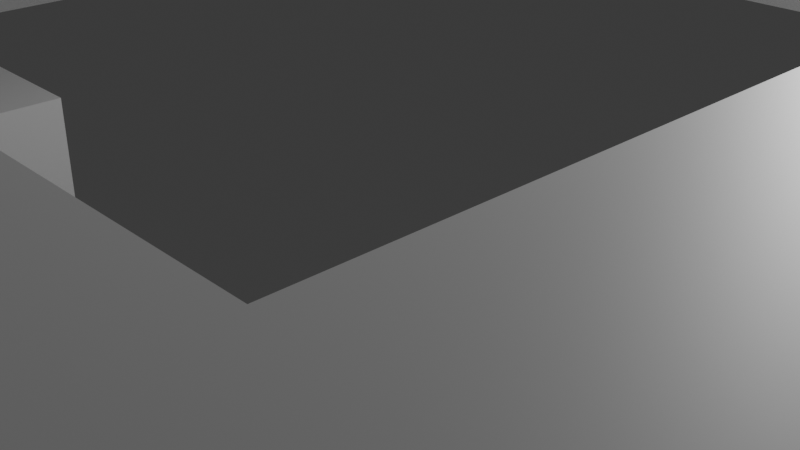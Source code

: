 # Source: l1_bkp.blend  (saved by Blender 5.0.118; exported with 4.5.12 LTS)
import bpy
from mathutils import Matrix  # noqa: F401  (used for matrix-valued properties, if any)

bpy.ops.wm.read_factory_settings(use_empty=True)
scene = bpy.context.scene
scene.name = 'Scene'

# ---- collections
col_collection = bpy.data.collections.new('Collection'); scene.collection.children.link(col_collection)
col_export = bpy.data.collections.new('Export'); scene.collection.children.link(col_export)

# ---- materials (node trees are filled in below, after node groups)
mat_walls = bpy.data.materials.new('Walls')
mat_walls.alpha_threshold = 0.0
mat_walls.use_backface_culling_lightprobe_volume = False
mat_walls.roughness = 0.5
mat_walls.line_color = (0.0, 0.0, 0.0, 1.0)
mat_floor = bpy.data.materials.new('Floor')

# ---- material node trees
mat_walls.use_nodes = True; mat_walls.node_tree.nodes.clear()
_N = mat_walls.node_tree.nodes; _L = mat_walls.node_tree.links
n0 = _N.new('ShaderNodeOutputMaterial'); n0.name = 'Material Output'; n0.location = (200, 100)
n1 = _N.new('ShaderNodeBsdfPrincipled'); n1.name = 'Principled BSDF'; n1.location = (-200, 100)
_L.new(n1.outputs[0], n0.inputs[0])
n0.is_active_output = True
mat_floor.use_nodes = True; mat_floor.node_tree.nodes.clear()
_N = mat_floor.node_tree.nodes; _L = mat_floor.node_tree.links
n0 = _N.new('ShaderNodeBsdfPrincipled'); n0.name = 'Principled BSDF'; n0.location = (-200, 100)
n1 = _N.new('ShaderNodeOutputMaterial'); n1.name = 'Material Output'; n1.location = (200, 100)
_L.new(n0.outputs[0], n1.inputs[0])
n1.is_active_output = True

# ---- world
world_world = bpy.data.worlds.new('World'); scene.world = world_world
world_world.use_nodes = True; world_world.node_tree.nodes.clear()
_N = world_world.node_tree.nodes; _L = world_world.node_tree.links
n0 = _N.new('ShaderNodeOutputWorld'); n0.name = 'World Output'; n0.location = (200, 100)
n1 = _N.new('ShaderNodeBackground'); n1.name = 'Background'; n1.location = (-200, 100)
n1.inputs[0].default_value = (0.05088, 0.05088, 0.05088, 1.0)
_L.new(n1.outputs[0], n0.inputs[0])
n0.is_active_output = True
world_world.color = (0.05088, 0.05088, 0.05088)
world_world.sun_shadow_jitter_overblur = 0.0

# ---- cameras
cam_camera = bpy.data.cameras.new('Camera')
cam_camera.clip_end = 100.0
cam_camera.ortho_scale = 7.314

# ---- lights
light_light = bpy.data.lights.new('Light', 'POINT')
light_light.energy = 1000.0
light_light.shadow_soft_size = 0.1

# ---- meshes
me_cube_001 = bpy.data.meshes.new('Cube.001')
me_cube_001.from_pydata([(2.0, -14.0, 0.0), (2.0, -14.0, 4.0), (4.0, -30.0, 0.0), (4.0, -30.0, 4.0), (6.0, -10.0, 4.0), (6.0, -10.0, 0.0), (2.0, -28.0, 4.0), (2.0, -28.0, 0.0), (10.0, -6.0, 0.0), (10.0, -6.0, 4.0), (10.0, 6.0, 0.0), (10.0, 6.0, 4.0), (-2.0, -14.0, 0.0), (-2.0, -14.0, 4.0), (-4.0, -30.0, 0.0), (-4.0, -30.0, 4.0), (-6.0, -10.0, 4.0), (-6.0, -10.0, 0.0), (-2.0, -28.0, 4.0), (-2.0, -28.0, 0.0), (-10.0, -6.0, 0.0), (-10.0, -6.0, 4.0), (-10.0, 6.0, 0.0), (-10.0, 6.0, 4.0), (40.0, 10.0, 4.0), (40.0, 10.0, 0.0), (-40.0, 10.0, 4.0), (-40.0, 10.0, 0.0), (36.0, 6.0, 0.0), (36.0, 6.0, 4.0), (36.0, -6.0, 0.0), (36.0, -6.0, 4.0), (36.0, 1.0, 0.0), (36.0, -1.0, 0.0), (36.0, 1.0, 4.0), (36.0, -1.0, 4.0), (31.8, -1.0, 0.0), (31.8, -1.0, 4.0), (31.8, -2.8, 0.0), (31.8, -2.8, 4.0), (26.2, -2.8, 0.0), (26.2, -2.8, 4.0), (26.2, -1.6, 0.0), (26.2, -1.6, 4.0), (24.2, -1.6, 0.0), (24.2, -1.6, 4.0), (24.2, 0.8, 0.0), (24.2, 0.8, 4.0), (25.6, 0.8, 0.0), (25.6, 0.8, 4.0), (25.6, 1.8, 0.0), (25.6, 1.8, 4.0), (29.8, 1.8, 0.0), (29.8, 1.8, 4.0), (29.8, 1.0, 0.0), (29.8, 1.0, 4.0), (-36.0, 6.0, 0.0), (-36.0, 6.0, 4.0), (-36.0, -6.0, 0.0), (-36.0, -6.0, 4.0), (-36.0, 1.0, 0.0), (-36.0, -1.0, 0.0), (-36.0, 1.0, 4.0), (-36.0, -1.0, 4.0), (-31.8, -1.0, 0.0), (-31.8, -1.0, 4.0), (-31.8, -2.8, 0.0), (-31.8, -2.8, 4.0), (-26.2, -2.8, 0.0), (-26.2, -2.8, 4.0), (-25.8, -2.0, 0.0), (-25.8, -2.0, 4.0), (-26.2, -1.6, 0.0), (-26.2, -1.6, 4.0), (-24.2, -1.6, 0.0), (-24.2, -1.6, 4.0), (-24.2, 0.8, 0.0), (-24.2, 0.8, 4.0), (-25.2, 1.2, 0.0), (-25.2, 1.2, 4.0), (-25.6, 0.8, 0.0), (-25.6, 0.8, 4.0), (-25.6, 1.8, 0.0), (-25.6, 1.8, 4.0), (-29.8, 1.8, 0.0), (-29.8, 1.8, 4.0), (-29.8, 1.0, 0.0), (-29.8, 1.0, 4.0), (40.0, -10.0, 4.0), (40.0, -10.0, 0.0), (-40.0, -10.0, 4.0), (-40.0, -10.0, 0.0)], [(70, 72), (71, 70), (73, 71), (78, 80), (79, 78), (81, 79)], [(7, 6, 1, 0), (2, 3, 6, 7), (4, 5, 0, 1), (10, 8, 9, 11), (19, 12, 13, 18), (14, 19, 18, 15), (16, 13, 12, 17), (29, 28, 10, 11), (23, 21, 20, 22), (20, 21, 59, 58), (56, 57, 23, 22), (24, 26, 27, 25), (33, 36, 37, 35), (54, 32, 34, 55), (32, 28, 29, 34), (30, 33, 35, 31), (36, 38, 39, 37), (38, 40, 41, 39), (40, 42, 43, 41), (42, 44, 45, 43), (44, 46, 47, 45), (46, 48, 49, 47), (48, 50, 51, 49), (50, 52, 53, 51), (52, 54, 55, 53), (61, 63, 65, 64), (86, 87, 62, 60), (60, 62, 57, 56), (58, 59, 63, 61), (64, 65, 67, 66), (66, 67, 69, 68), (68, 69, 73, 72), (72, 73, 75, 74), (74, 75, 77, 76), (76, 77, 81, 80), (80, 81, 83, 82), (82, 83, 85, 84), (84, 85, 87, 86), (9, 8, 30, 31), (5, 4, 88, 89), (89, 88, 24, 25), (90, 16, 17, 91), (90, 91, 27, 26), (2, 14, 15, 3)])
_uv = me_cube_001.uv_layers.new(name='UVMap')
_uv.uv.foreach_set('vector', [59.54, 3.815e-06, 59.54, -1.0, 56.04, -1.0, 56.04, 3.815e-06, 60.25, 3.815e-06, 60.25, -1.0, 59.54, -1.0, 59.54, 3.815e-06, 54.63, -1.0, 54.63, 3.815e-06, 56.04, 3.815e-06, 56.04, -1.0, 3.0, -1.0, 2.384e-07, -1.0, 4.768e-07, -2.0, 3.0, -2.0, 2.707, -5.722e-06, 6.208, -4.768e-06, 6.208, -1.0, 2.707, -1.0, 2.0, -5.722e-06, 2.707, -5.722e-06, 2.707, -1.0, 2.0, -1.0, 7.622, -1.0, 6.208, -1.0, 6.208, -4.768e-06, 7.622, -5.722e-06, 10.0, -2.0, 10.0, -1.0, 3.0, -1.0, 3.0, -2.0, 3.0, -2.0, 2.384e-07, -2.0, 0.0, -3.0, 3.0, -3.0, 27.2, -3.0, 27.2, -2.0, 20.2, -2.0, 20.2, -3.0, 10.0, -3.0, 10.0, -2.0, 3.0, -2.0, 3.0, -3.0, 41.13, -1.0, 21.12, -1.0, 21.12, -1.907e-06, 41.13, 0.0, 18.95, -1.0, 17.9, -1.0, 17.9, -2.0, 18.95, -2.0, 12.8, -1.0, 11.25, -1.0, 11.25, -2.0, 12.8, -2.0, 11.25, -1.0, 10.0, -1.0, 10.0, -2.0, 11.25, -2.0, 20.2, -1.0, 18.95, -1.0, 18.95, -2.0, 20.2, -2.0, 17.9, -1.0, 17.45, -1.0, 17.45, -2.0, 17.9, -2.0, 17.45, -1.0, 16.05, -1.0, 16.05, -2.0, 17.45, -2.0, 16.05, -1.0, 15.75, -1.0, 15.75, -2.0, 16.05, -2.0, 15.75, -1.0, 15.25, -1.0, 15.25, -2.0, 15.75, -2.0, 15.25, -1.0, 14.65, -1.0, 14.65, -2.0, 15.25, -2.0, 14.65, -1.0, 14.3, -1.0, 14.3, -2.0, 14.65, -2.0, 14.3, -1.0, 14.05, -1.0, 14.05, -2.0, 14.3, -2.0, 14.05, -1.0, 13.0, -1.0, 13.0, -2.0, 14.05, -2.0, 13.0, -1.0, 12.8, -1.0, 12.8, -2.0, 13.0, -2.0, 18.95, -3.0, 18.95, -2.0, 17.9, -2.0, 17.9, -3.0, 12.8, -3.0, 12.8, -2.0, 11.25, -2.0, 11.25, -3.0, 11.25, -3.0, 11.25, -2.0, 10.0, -2.0, 10.0, -3.0, 20.2, -3.0, 20.2, -2.0, 18.95, -2.0, 18.95, -3.0, 17.9, -3.0, 17.9, -2.0, 17.45, -2.0, 17.45, -3.0, 17.45, -3.0, 17.45, -2.0, 16.05, -2.0, 16.05, -3.0, 16.05, -3.0, 16.05, -2.0, 15.75, -2.0, 15.75, -3.0, 15.75, -3.0, 15.75, -2.0, 15.25, -2.0, 15.25, -3.0, 15.25, -3.0, 15.25, -2.0, 14.65, -2.0, 14.65, -3.0, 14.65, -3.0, 14.65, -2.0, 14.3, -2.0, 14.3, -3.0, 14.3, -3.0, 14.3, -2.0, 14.05, -2.0, 14.05, -3.0, 14.05, -3.0, 14.05, -2.0, 13.0, -2.0, 13.0, -3.0, 13.0, -3.0, 13.0, -2.0, 12.8, -2.0, 12.8, -3.0, 27.2, -2.0, 27.2, -1.0, 20.2, -1.0, 20.2, -2.0, 54.63, 3.815e-06, 54.63, -1.0, 46.13, -1.0, 46.13, 3.815e-06, 46.13, 3.815e-06, 46.13, -1.0, 41.13, -1.0, 41.13, 0.0, 16.12, -1.0, 7.622, -1.0, 7.622, -5.722e-06, 16.12, -3.815e-06, 16.12, -1.0, 16.12, -3.815e-06, 21.12, -1.907e-06, 21.12, -1.0, 9.095e-13, -6.651e-06, 2.0, -5.722e-06, 2.0, -1.0, 1.192e-07, -1.0])
me_cube_001.materials.append(mat_walls)
me_cube_001.update()
me_plane_001 = bpy.data.meshes.new('Plane.001')
me_plane_001.from_pydata([(40.0, 10.0, 0.0), (-40.0, 10.0, 0.0), (40.0, -10.0, 0.0), (-40.0, -10.0, 0.0), (-6.0, -10.0, 0.0), (6.0, -10.0, 0.0), (-2.0, -14.0, 0.0), (2.0, -14.0, 0.0), (6.0, 10.0, 0.0), (-6.0, 10.0, 0.0), (2.0, 10.0, 0.0), (-2.0, 10.0, 0.0), (-4.0, -30.0, 0.0), (4.0, -30.0, 0.0), (2.0, -28.0, 0.0), (-2.0, -28.0, 0.0), (-3.0, -2.0, 0.0), (-3.0, -5.1, 0.0), (-6.0, -5.1, 0.0), (-6.0, -2.0, 0.0), (6.0, -5.1, 0.0), (6.0, -2.0, 0.0), (3.0, -5.1, 0.0), (3.0, -2.0, 0.0)], [], [(15, 14, 7, 6), (12, 13, 14, 15), (18, 4, 6, 11, 9, 19, 16, 17), (6, 7, 10, 11), (21, 8, 10, 7, 5, 20, 22, 23), (20, 5, 2, 0, 8, 21), (19, 9, 1, 3, 4, 18)])
_uv = me_plane_001.uv_layers.new(name='UVMap')
_uv.uv.foreach_set('vector', [4.75, 4.75, 4.75, 5.25, 3.0, 5.25, 3.0, 4.75, 5.0, 4.5, 5.0, 5.5, 4.75, 5.25, 4.75, 4.75, 1.888, 4.25, 2.5, 4.25, 3.0, 4.75, 1.788e-06, 4.75, 1.788e-06, 4.25, 1.5, 4.25, 1.5, 4.625, 1.888, 4.625, 3.0, 4.75, 3.0, 5.25, 1.788e-06, 5.25, 1.788e-06, 4.75, 1.5, 5.75, 1.788e-06, 5.75, 1.788e-06, 5.25, 3.0, 5.25, 2.5, 5.75, 1.888, 5.75, 1.888, 5.375, 1.5, 5.375, 1.888, 5.75, 2.5, 5.75, 2.5, 10.0, 5.96e-07, 10.0, 1.788e-06, 5.75, 1.5, 5.75, 1.5, 4.25, 1.788e-06, 4.25, 1.788e-06, 5.96e-07, 2.5, 5.96e-07, 2.5, 4.25, 1.888, 4.25])
me_plane_001.materials.append(mat_floor)
me_plane_001.update()
me_plane_002 = bpy.data.meshes.new('Plane.002')
me_plane_002.from_pydata([(40.0, 10.0, 0.0), (-40.0, 10.0, 0.0), (40.0, -10.0, 0.0), (-40.0, -10.0, 0.0), (-6.0, -10.0, 0.0), (6.0, -10.0, 0.0), (-2.0, -14.0, 0.0), (2.0, -14.0, 0.0), (6.0, 10.0, 0.0), (-6.0, 10.0, 0.0), (-4.0, -30.0, 0.0), (4.0, -30.0, 0.0), (2.0, -28.0, 0.0), (-2.0, -28.0, 0.0), (-40.0, -6.0, 0.0), (40.0, -6.0, 0.0), (-6.0, -6.0, 0.0), (-2.0, -6.0, 0.0), (2.0, -6.0, 0.0), (6.0, -6.0, 0.0), (-40.0, 6.0, 0.0), (-6.0, 6.0, 0.0), (40.0, 6.0, 0.0), (6.0, 6.0, 0.0)], [], [(13, 6, 7, 12), (10, 13, 12, 11), (9, 8, 23, 21), (22, 23, 8, 0), (21, 20, 1, 9), (4, 3, 14, 16), (2, 5, 19, 15), (7, 18, 19, 5), (6, 17, 18, 7), (4, 16, 17, 6), (16, 14, 20, 21), (15, 19, 23, 22)])
_uv = me_plane_002.uv_layers.new(name='UVMap')
_uv.uv.foreach_set('vector', [9.5, 10.5, 6.0, 10.5, 6.0, 9.5, 9.5, 9.5, 10.0, 11.0, 9.5, 10.5, 9.5, 9.5, 10.0, 9.0, 3.576e-06, 11.5, 3.576e-06, 8.5, 1.0, 8.5, 1.0, 11.5, 1.0, 1.192e-06, 1.0, 8.5, 3.576e-06, 8.5, 5.96e-06, 1.192e-06, 1.0, 11.5, 1.0, 20.0, 1.192e-06, 20.0, 3.576e-06, 11.5, 5.0, 11.5, 5.0, 20.0, 4.0, 20.0, 4.0, 11.5, 5.0, 1.192e-06, 5.0, 8.5, 4.0, 8.5, 4.0, 4.768e-06, 6.0, 9.5, 4.0, 9.5, 4.0, 8.5, 5.0, 8.5, 6.0, 10.5, 4.0, 10.5, 4.0, 9.5, 6.0, 9.5, 5.0, 11.5, 4.0, 11.5, 4.0, 10.5, 6.0, 10.5, 4.0, 11.5, 4.0, 20.0, 1.0, 20.0, 1.0, 11.5, 4.0, 4.768e-06, 4.0, 8.5, 1.0, 8.5, 1.0, 1.192e-06])
me_plane_002.materials.append(mat_walls)
me_plane_002.update()
me_cube = bpy.data.meshes.new('Cube')
me_cube.from_pydata([(3.0, -5.1, -1.0), (3.0, -5.1, 1.0), (3.0, -2.0, -1.0), (3.0, -2.0, 1.0), (6.0, -5.1, -1.0), (6.0, -5.1, 1.0), (6.0, -2.0, -1.0), (6.0, -2.0, 1.0), (-6.0, -5.1, -1.0), (-6.0, -5.1, 1.0), (-6.0, -2.0, -1.0), (-6.0, -2.0, 1.0), (-3.0, -5.1, -1.0), (-3.0, -5.1, 1.0), (-3.0, -2.0, -1.0), (-3.0, -2.0, 1.0)], [], [(0, 1, 3, 2), (2, 3, 7, 6), (6, 7, 5, 4), (4, 5, 1, 0), (2, 6, 4, 0), (7, 3, 1, 5), (8, 9, 11, 10), (10, 11, 15, 14), (14, 15, 13, 12), (12, 13, 9, 8), (10, 14, 12, 8), (15, 11, 9, 13)])
_uv = me_cube.uv_layers.new(name='UVMap')
_uv.uv.foreach_set('vector', [0.375, 0.0, 0.625, 0.0, 0.625, 0.25, 0.375, 0.25, 0.375, 0.25, 0.625, 0.25, 0.625, 0.5, 0.375, 0.5, 0.375, 0.5, 0.625, 0.5, 0.625, 0.75, 0.375, 0.75, 0.375, 0.75, 0.625, 0.75, 0.625, 1.0, 0.375, 1.0, 0.125, 0.5, 0.375, 0.5, 0.375, 0.75, 0.125, 0.75, 0.625, 0.5, 0.875, 0.5, 0.875, 0.75, 0.625, 0.75, 0.375, 0.0, 0.625, 0.0, 0.625, 0.25, 0.375, 0.25, 0.375, 0.25, 0.625, 0.25, 0.625, 0.5, 0.375, 0.5, 0.375, 0.5, 0.625, 0.5, 0.625, 0.75, 0.375, 0.75, 0.375, 0.75, 0.625, 0.75, 0.625, 1.0, 0.375, 1.0, 0.125, 0.5, 0.375, 0.5, 0.375, 0.75, 0.125, 0.75, 0.625, 0.5, 0.875, 0.5, 0.875, 0.75, 0.625, 0.75])
me_cube.update()

# ---- objects
ob_light = bpy.data.objects.new('Light', light_light)
ob_camera = bpy.data.objects.new('Camera', cam_camera)
ob_walls = bpy.data.objects.new('Walls', me_cube_001)
ob_floor = bpy.data.objects.new('Floor', me_plane_001)
ob_ceilling = bpy.data.objects.new('Ceilling', me_plane_002)
ob_bool = bpy.data.objects.new('Bool', me_cube)

# ---- transforms, parenting, visibility, modifiers, constraints
ob_light.location = (4.076, 1.005, 5.904)
ob_light.rotation_euler = (0.6503, 0.05522, 1.866)
ob_light.lock_rotations_4d = False
ob_light.empty_display_type = 'ARROWS'
ob_light.color = (0.0, 0.0, 0.0, 0.0)
ob_light.lineart.crease_threshold = 0.0
ob_camera.location = (7.359, -6.926, 4.958)
ob_camera.rotation_euler = (1.109, 0.0, 0.8149)
ob_camera.lock_rotations_4d = False
ob_camera.empty_display_type = 'ARROWS'
ob_camera.color = (0.0, 0.0, 0.0, 0.0)
ob_camera.display_type = 'WIRE'
ob_camera.lineart.crease_threshold = 0.0
ob_walls.location = (0.0, 0.0, 0.0)
ob_walls.lock_rotations_4d = False
ob_walls.empty_display_type = 'ARROWS'
ob_walls.lineart.crease_threshold = 0.0
ob_floor.location = (0.0, 0.0, 0.0)
ob_floor.hide_render = True
ob_ceilling.location = (0.0, 0.0, 4.0)
ob_bool.location = (0.0, 0.0, 0.0)

# ---- collection membership
col_collection.objects.link(ob_light)
col_collection.objects.link(ob_camera)
col_collection.objects.link(ob_walls)
col_collection.objects.link(ob_floor)
col_collection.objects.link(ob_ceilling)
col_collection.objects.link(ob_bool)

# ---- scene / render settings (as saved in the file)
scene.camera = ob_camera
scene.frame_start = 1; scene.frame_end = 250; scene.frame_set(2)
scene.render.engine = 'BLENDER_EEVEE_NEXT'
scene.render.bake_bias = 0.0
scene.render.bake_samples = 0
scene.cycles.sampling_pattern = 'TABULATED_SOBOL'
scene.eevee.use_volume_custom_range = False
bpy.context.view_layer.update()

